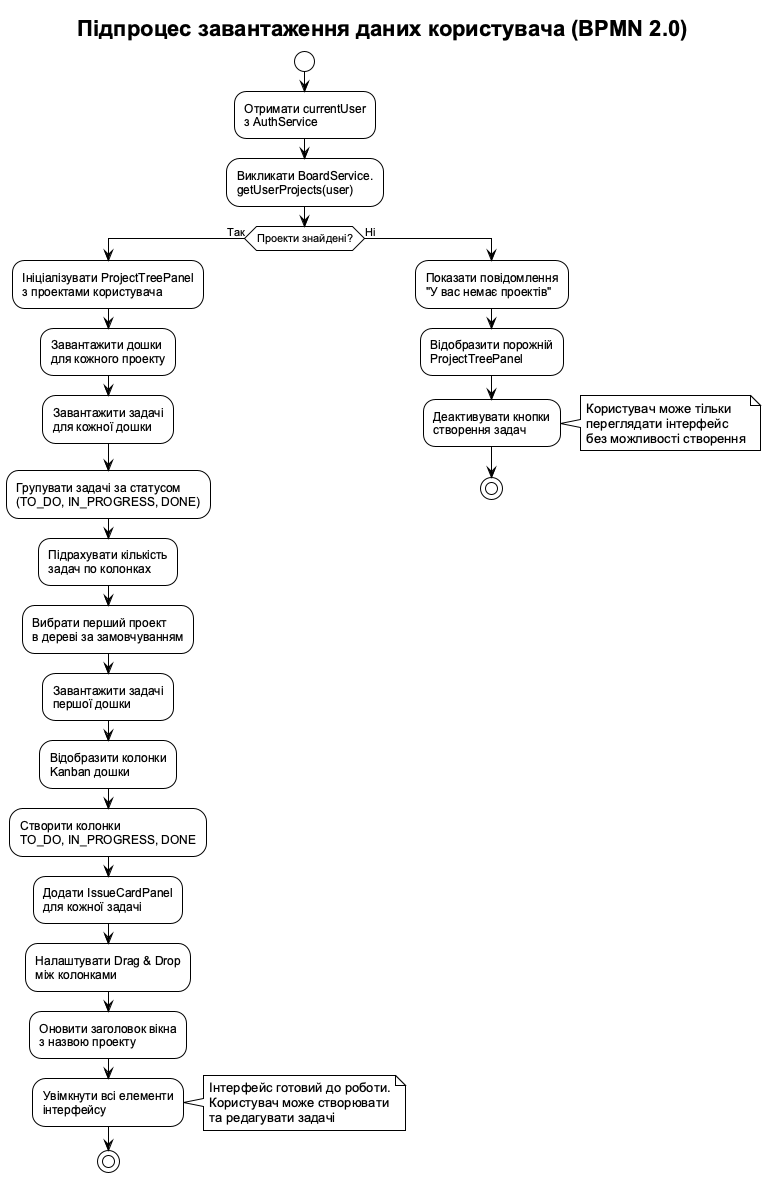

The diagram above was rendered by PlantUML. Its source (embedded in the PNG):
@startuml bpmn_load_user_data
!theme plain
skinparam backgroundColor white
skinparam defaultFontName Arial
skinparam swimlaneWidth same

title Підпроцес завантаження даних користувача (BPMN 2.0)

|#LightGreen|MainFrame|
start
:Отримати currentUser\nз AuthService;
:Викликати BoardService.\ngetUserProjects(user);

if (Проекти знайдені?) then (Так)
  :Ініціалізувати ProjectTreePanel\nз проектами користувача;
  :Завантажити дошки\nдля кожного проекту;
  :Завантажити задачі\nдля кожної дошки;
  :Групувати задачі за статусом\n(TO_DO, IN_PROGRESS, DONE);
  :Підрахувати кількість\nзадач по колонках;
  :Вибрати перший проект\nв дереві за замовчуванням;
  :Завантажити задачі\nпершої дошки;
  :Відобразити колонки\nKanban дошки;
  :Створити колонки\nTO_DO, IN_PROGRESS, DONE;
  :Додати IssueCardPanel\nдля кожної задачі;
  :Налаштувати Drag & Drop\nміж колонками;
  :Оновити заголовок вікна\nз назвою проекту;
  :Увімкнути всі елементи\nінтерфейсу;
  note right
    Інтерфейс готовий до роботи.
    Користувач може створювати
    та редагувати задачі
  end note
  stop
else (Ні)
  :Показати повідомлення\n"У вас немає проектів";
  :Відобразити порожній\nProjectTreePanel;
  :Деактивувати кнопки\nстворення задач;
  note right
    Користувач може тільки
    переглядати інтерфейс
    без можливості створення
  end note
  stop
endif

@enduml